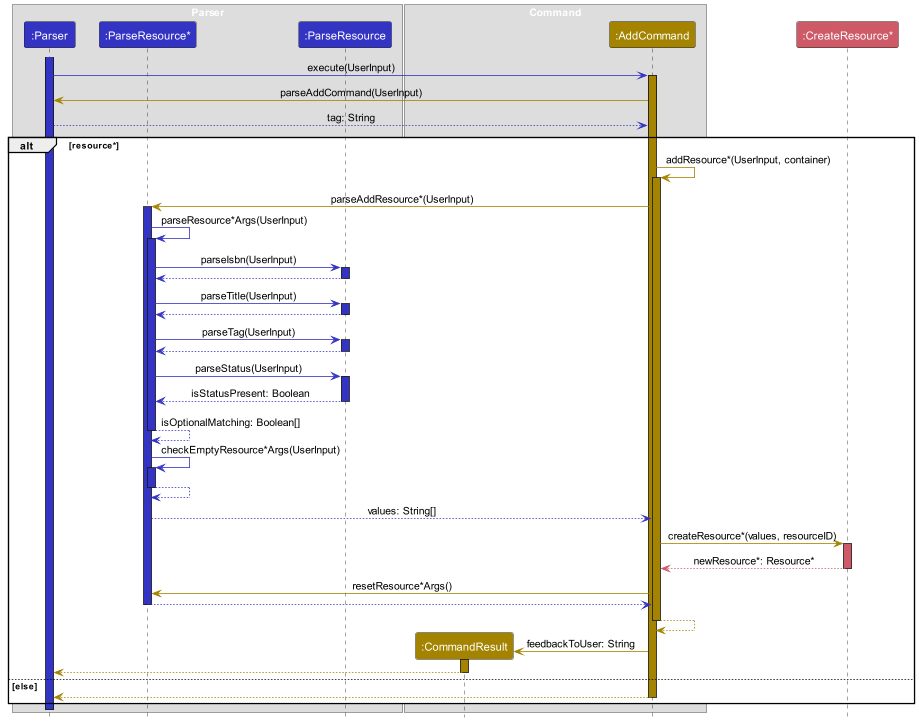

The diagram above was rendered by PlantUML. Its source (embedded in the PNG):
@startuml
!include Style.puml
skinparam ArrowFontStyle plain

box Parser
participant ":Parser" as PARSER PARSER_COLOR
participant ":ParseResource*" as PARSERESOURCE PARSER_COLOR
participant ":ParseResource" as PARSE PARSER_COLOR
end box

box Command
participant ":CommandResult" as COMMANDRESULT COMMAND_COLOR
participant ":AddCommand" as ADDCOMMAND COMMAND_COLOR
end box

participant ":CreateResource*" as CREATE CREATE_COLOR

activate PARSER PARSER_COLOR
PARSER -[PARSER_COLOR]> ADDCOMMAND : execute(UserInput)
activate ADDCOMMAND COMMAND_COLOR

ADDCOMMAND -[COMMAND_COLOR]> PARSER : parseAddCommand(UserInput)
PARSER --[PARSER_COLOR]> ADDCOMMAND : tag: String

alt resource*
    ADDCOMMAND -[COMMAND_COLOR]> ADDCOMMAND : addResource*(UserInput, container)
    activate ADDCOMMAND COMMAND_COLOR

    ADDCOMMAND -[COMMAND_COLOR]> PARSERESOURCE : parseAddResource*(UserInput)
    activate PARSERESOURCE PARSER_COLOR

    PARSERESOURCE -[PARSER_COLOR]> PARSERESOURCE : parseResource*Args(UserInput)
    activate PARSERESOURCE PARSER_COLOR

    PARSERESOURCE -[PARSER_COLOR]> PARSE : parseIsbn(UserInput)
    activate PARSE PARSER_COLOR
    PARSE --[PARSER_COLOR]> PARSERESOURCE
    deactivate PARSE

    PARSERESOURCE -[PARSER_COLOR]> PARSE : parseTitle(UserInput)
    activate PARSE PARSER_COLOR
    PARSE --[PARSER_COLOR]> PARSERESOURCE
    deactivate PARSE

    PARSERESOURCE -[PARSER_COLOR]> PARSE : parseTag(UserInput)
    activate PARSE PARSER_COLOR
    PARSE --[PARSER_COLOR]> PARSERESOURCE
    deactivate PARSE

    PARSERESOURCE -[PARSER_COLOR]> PARSE : parseStatus(UserInput)
    activate PARSE PARSER_COLOR
    PARSE --[PARSER_COLOR]> PARSERESOURCE : isStatusPresent: Boolean
    deactivate PARSE

    PARSERESOURCE --[PARSER_COLOR]> PARSERESOURCE : isOptionalMatching: Boolean[]
    deactivate PARSERESOURCE

    PARSERESOURCE -[PARSER_COLOR]> PARSERESOURCE : checkEmptyResource*Args(UserInput)
    activate PARSERESOURCE PARSER_COLOR
    PARSERESOURCE --[PARSER_COLOR]> PARSERESOURCE
    deactivate PARSERESOURCE

    PARSERESOURCE --[PARSER_COLOR]> ADDCOMMAND : values: String[]

    ADDCOMMAND -[COMMAND_COLOR]> CREATE : createResource*(values, resourceID)
    activate CREATE CREATE_COLOR
    CREATE --[CREATE_COLOR]> ADDCOMMAND : newResource*: Resource*
    deactivate CREATE

    ADDCOMMAND -[COMMAND_COLOR]> PARSERESOURCE : resetResource*Args()
    PARSERESOURCE --[PARSER_COLOR]> ADDCOMMAND
    deactivate PARSERESOURCE

    ADDCOMMAND --[COMMAND_COLOR]> ADDCOMMAND
    deactivate ADDCOMMAND

    create COMMANDRESULT
    ADDCOMMAND -[COMMAND_COLOR]> COMMANDRESULT : feedbackToUser: String

    activate COMMANDRESULT COMMAND_COLOR
    COMMANDRESULT --[COMMAND_COLOR]> PARSER
    deactivate COMMANDRESULT

else else
    ADDCOMMAND --[COMMAND_COLOR]> PARSER
    deactivate ADDCOMMAND
end

deactivate PARSER

@enduml